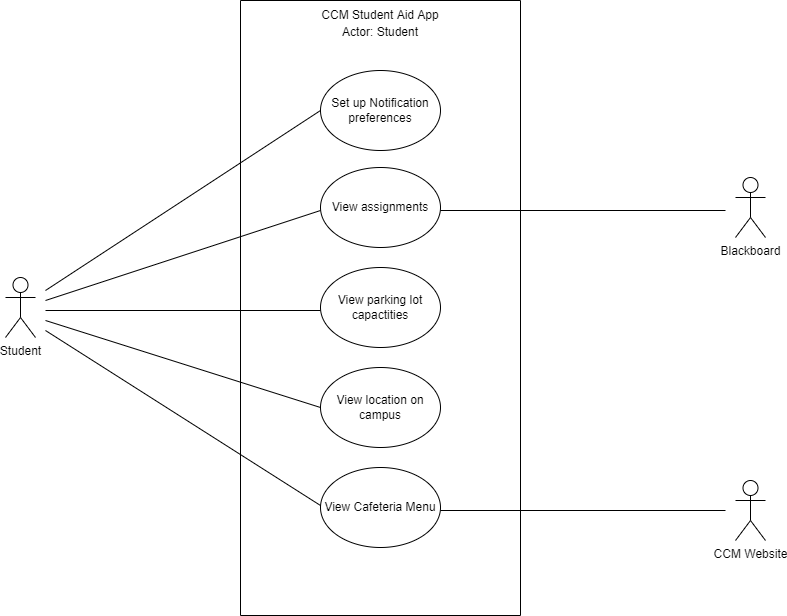

The diagram above was exported from draw.io. Its source (the exported page's mxGraphModel, read from the mxfile embedded in the PNG):
<mxGraphModel dx="1422" dy="737" grid="1" gridSize="10" guides="1" tooltips="1" connect="1" arrows="1" fold="1" page="1" pageScale="1" pageWidth="850" pageHeight="1100" math="0" shadow="0">
  <root>
    <mxCell id="0" />
    <mxCell id="1" parent="0" />
    <mxCell id="ikcto94ng2MHEk4W1MEI-1" value="" style="rounded=0;whiteSpace=wrap;html=1;direction=south;" vertex="1" parent="1">
      <mxGeometry x="275" y="40" width="280" height="615" as="geometry" />
    </mxCell>
    <mxCell id="ikcto94ng2MHEk4W1MEI-2" value="Set up Notification preferences" style="ellipse;whiteSpace=wrap;html=1;" vertex="1" parent="1">
      <mxGeometry x="355" y="110" width="120" height="80" as="geometry" />
    </mxCell>
    <mxCell id="ikcto94ng2MHEk4W1MEI-3" value="CCM Student Aid App" style="text;html=1;strokeColor=none;fillColor=none;align=center;verticalAlign=middle;whiteSpace=wrap;rounded=0;" vertex="1" parent="1">
      <mxGeometry x="280" y="40" width="270" height="30" as="geometry" />
    </mxCell>
    <mxCell id="ikcto94ng2MHEk4W1MEI-4" value="View location on campus" style="ellipse;whiteSpace=wrap;html=1;" vertex="1" parent="1">
      <mxGeometry x="355" y="407" width="120" height="80" as="geometry" />
    </mxCell>
    <mxCell id="ikcto94ng2MHEk4W1MEI-5" value="Actor: Student" style="text;html=1;strokeColor=none;fillColor=none;align=center;verticalAlign=middle;whiteSpace=wrap;rounded=0;" vertex="1" parent="1">
      <mxGeometry x="280" y="57" width="270" height="30" as="geometry" />
    </mxCell>
    <mxCell id="ikcto94ng2MHEk4W1MEI-6" value="Student" style="shape=umlActor;verticalLabelPosition=bottom;verticalAlign=top;html=1;outlineConnect=0;" vertex="1" parent="1">
      <mxGeometry x="40" y="317" width="30" height="60" as="geometry" />
    </mxCell>
    <mxCell id="ikcto94ng2MHEk4W1MEI-7" value="View Cafeteria Menu" style="ellipse;whiteSpace=wrap;html=1;" vertex="1" parent="1">
      <mxGeometry x="355" y="507" width="120" height="80" as="geometry" />
    </mxCell>
    <mxCell id="ikcto94ng2MHEk4W1MEI-8" value="View assignments" style="ellipse;whiteSpace=wrap;html=1;" vertex="1" parent="1">
      <mxGeometry x="355" y="207" width="120" height="80" as="geometry" />
    </mxCell>
    <mxCell id="ikcto94ng2MHEk4W1MEI-9" value="" style="endArrow=none;html=1;rounded=0;entryX=0;entryY=0.5;entryDx=0;entryDy=0;" edge="1" parent="1" target="ikcto94ng2MHEk4W1MEI-2">
      <mxGeometry width="50" height="50" relative="1" as="geometry">
        <mxPoint x="80" y="330" as="sourcePoint" />
        <mxPoint x="165" y="237" as="targetPoint" />
      </mxGeometry>
    </mxCell>
    <mxCell id="ikcto94ng2MHEk4W1MEI-10" value="" style="endArrow=none;html=1;rounded=0;entryX=0;entryY=0.5;entryDx=0;entryDy=0;" edge="1" parent="1" target="ikcto94ng2MHEk4W1MEI-4">
      <mxGeometry width="50" height="50" relative="1" as="geometry">
        <mxPoint x="80" y="360" as="sourcePoint" />
        <mxPoint x="195" y="257" as="targetPoint" />
      </mxGeometry>
    </mxCell>
    <mxCell id="ikcto94ng2MHEk4W1MEI-11" value="View parking lot capactities" style="ellipse;whiteSpace=wrap;html=1;" vertex="1" parent="1">
      <mxGeometry x="355" y="307" width="120" height="80" as="geometry" />
    </mxCell>
    <mxCell id="ikcto94ng2MHEk4W1MEI-12" value="" style="endArrow=none;html=1;rounded=0;" edge="1" parent="1">
      <mxGeometry width="50" height="50" relative="1" as="geometry">
        <mxPoint x="80" y="340" as="sourcePoint" />
        <mxPoint x="355" y="250" as="targetPoint" />
      </mxGeometry>
    </mxCell>
    <mxCell id="ikcto94ng2MHEk4W1MEI-13" value="" style="endArrow=none;html=1;rounded=0;" edge="1" parent="1">
      <mxGeometry width="50" height="50" relative="1" as="geometry">
        <mxPoint x="80" y="350" as="sourcePoint" />
        <mxPoint x="355" y="350" as="targetPoint" />
      </mxGeometry>
    </mxCell>
    <mxCell id="ikcto94ng2MHEk4W1MEI-14" value="" style="endArrow=none;html=1;rounded=0;" edge="1" parent="1">
      <mxGeometry width="50" height="50" relative="1" as="geometry">
        <mxPoint x="80" y="370" as="sourcePoint" />
        <mxPoint x="355" y="545" as="targetPoint" />
      </mxGeometry>
    </mxCell>
    <mxCell id="ikcto94ng2MHEk4W1MEI-15" value="Blackboard" style="shape=umlActor;verticalLabelPosition=bottom;verticalAlign=top;html=1;outlineConnect=0;" vertex="1" parent="1">
      <mxGeometry x="770" y="217" width="30" height="60" as="geometry" />
    </mxCell>
    <mxCell id="ikcto94ng2MHEk4W1MEI-16" value="CCM Website" style="shape=umlActor;verticalLabelPosition=bottom;verticalAlign=top;html=1;outlineConnect=0;" vertex="1" parent="1">
      <mxGeometry x="770" y="520" width="30" height="60" as="geometry" />
    </mxCell>
    <mxCell id="ikcto94ng2MHEk4W1MEI-17" value="" style="endArrow=none;html=1;rounded=0;" edge="1" parent="1">
      <mxGeometry width="50" height="50" relative="1" as="geometry">
        <mxPoint x="475" y="550" as="sourcePoint" />
        <mxPoint x="760" y="550" as="targetPoint" />
      </mxGeometry>
    </mxCell>
    <mxCell id="ikcto94ng2MHEk4W1MEI-18" value="" style="endArrow=none;html=1;rounded=0;" edge="1" parent="1">
      <mxGeometry width="50" height="50" relative="1" as="geometry">
        <mxPoint x="475" y="250" as="sourcePoint" />
        <mxPoint x="760" y="250" as="targetPoint" />
      </mxGeometry>
    </mxCell>
  </root>
</mxGraphModel>